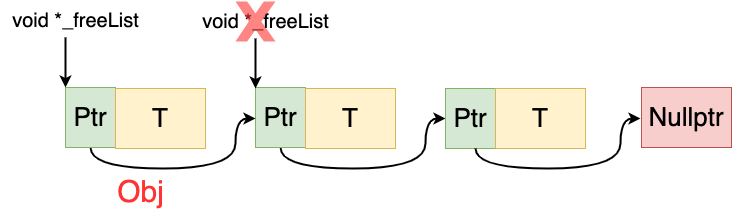

The diagram above was exported from draw.io. Its source (the exported page's mxGraphModel, read from the mxfile embedded in the PNG):
<mxGraphModel dx="1114" dy="1125" grid="1" gridSize="10" guides="1" tooltips="1" connect="1" arrows="1" fold="1" page="0" pageScale="1" pageWidth="827" pageHeight="1169" background="#ffffff" math="0" shadow="0">
  <root>
    <mxCell id="0" />
    <mxCell id="1" parent="0" />
    <mxCell id="Ao7tDfU3DkNkB9udR0UC-19" style="edgeStyle=orthogonalEdgeStyle;rounded=0;orthogonalLoop=1;jettySize=auto;html=1;entryX=0;entryY=0.5;entryDx=0;entryDy=0;strokeWidth=2;curved=1;" parent="1" source="Ao7tDfU3DkNkB9udR0UC-8" target="Ao7tDfU3DkNkB9udR0UC-10" edge="1">
      <mxGeometry relative="1" as="geometry">
        <Array as="points">
          <mxPoint x="305" y="360" />
          <mxPoint x="450" y="360" />
          <mxPoint x="450" y="310" />
        </Array>
      </mxGeometry>
    </mxCell>
    <mxCell id="Ao7tDfU3DkNkB9udR0UC-8" value="&lt;font style=&quot;font-size: 26px;&quot;&gt;Ptr&lt;/font&gt;" style="rounded=0;whiteSpace=wrap;html=1;fillColor=#d5e8d4;strokeColor=#82b366;" parent="1" vertex="1">
      <mxGeometry x="280" y="279" width="50" height="60" as="geometry" />
    </mxCell>
    <mxCell id="Ao7tDfU3DkNkB9udR0UC-9" value="&lt;font style=&quot;font-size: 26px;&quot;&gt;T&lt;/font&gt;" style="rounded=0;whiteSpace=wrap;html=1;fillColor=#fff2cc;strokeColor=#d6b656;" parent="1" vertex="1">
      <mxGeometry x="330" y="280" width="90" height="60" as="geometry" />
    </mxCell>
    <mxCell id="Ao7tDfU3DkNkB9udR0UC-10" value="&lt;font style=&quot;font-size: 26px;&quot;&gt;Ptr&lt;/font&gt;" style="rounded=0;whiteSpace=wrap;html=1;fillColor=#d5e8d4;strokeColor=#82b366;" parent="1" vertex="1">
      <mxGeometry x="470" y="280" width="50" height="60" as="geometry" />
    </mxCell>
    <mxCell id="Ao7tDfU3DkNkB9udR0UC-11" value="&lt;font style=&quot;font-size: 26px;&quot;&gt;T&lt;/font&gt;" style="rounded=0;whiteSpace=wrap;html=1;fillColor=#fff2cc;strokeColor=#d6b656;" parent="1" vertex="1">
      <mxGeometry x="520" y="280" width="90" height="60" as="geometry" />
    </mxCell>
    <mxCell id="Ao7tDfU3DkNkB9udR0UC-28" style="edgeStyle=orthogonalEdgeStyle;rounded=0;orthogonalLoop=1;jettySize=auto;html=1;entryX=0;entryY=0.5;entryDx=0;entryDy=0;strokeWidth=2;curved=1;" parent="1" edge="1">
      <mxGeometry relative="1" as="geometry">
        <mxPoint x="500" y="340" as="sourcePoint" />
        <Array as="points">
          <mxPoint x="500" y="360" />
          <mxPoint x="645" y="360" />
          <mxPoint x="645" y="310" />
        </Array>
        <mxPoint x="665" y="310" as="targetPoint" />
      </mxGeometry>
    </mxCell>
    <mxCell id="Ao7tDfU3DkNkB9udR0UC-35" value="&lt;font style=&quot;font-size: 26px;&quot;&gt;Nullptr&lt;/font&gt;" style="whiteSpace=wrap;html=1;fillColor=#f8cecc;strokeColor=#b85450;" parent="1" vertex="1">
      <mxGeometry x="666" y="279" width="90" height="60" as="geometry" />
    </mxCell>
    <mxCell id="Ao7tDfU3DkNkB9udR0UC-36" style="edgeStyle=orthogonalEdgeStyle;rounded=0;orthogonalLoop=1;jettySize=auto;html=1;strokeWidth=2;endArrow=none;endFill=0;startArrow=classic;startFill=1;" parent="1" edge="1">
      <mxGeometry relative="1" as="geometry">
        <mxPoint x="280" y="230" as="targetPoint" />
        <mxPoint x="280" y="280" as="sourcePoint" />
        <Array as="points">
          <mxPoint x="280" y="270" />
          <mxPoint x="280" y="270" />
        </Array>
      </mxGeometry>
    </mxCell>
    <mxCell id="Ao7tDfU3DkNkB9udR0UC-37" value="&lt;font style=&quot;font-size: 20px;&quot;&gt;void *_freeList&lt;/font&gt;" style="text;html=1;align=center;verticalAlign=middle;resizable=0;points=[];autosize=1;strokeColor=none;fillColor=none;" parent="1" vertex="1">
      <mxGeometry x="215" y="193" width="150" height="40" as="geometry" />
    </mxCell>
    <mxCell id="8gryEOWq9NVY7ItqFoe_-1" style="edgeStyle=orthogonalEdgeStyle;rounded=0;orthogonalLoop=1;jettySize=auto;html=1;entryX=0;entryY=0.5;entryDx=0;entryDy=0;strokeWidth=2;curved=1;" parent="1" source="8gryEOWq9NVY7ItqFoe_-2" edge="1">
      <mxGeometry relative="1" as="geometry">
        <Array as="points">
          <mxPoint x="115" y="360" />
          <mxPoint x="260" y="360" />
          <mxPoint x="260" y="310" />
        </Array>
        <mxPoint x="280" y="310" as="targetPoint" />
      </mxGeometry>
    </mxCell>
    <mxCell id="8gryEOWq9NVY7ItqFoe_-2" value="&lt;font style=&quot;font-size: 26px;&quot;&gt;Ptr&lt;/font&gt;" style="rounded=0;whiteSpace=wrap;html=1;fillColor=#d5e8d4;strokeColor=#82b366;" parent="1" vertex="1">
      <mxGeometry x="90" y="279" width="50" height="60" as="geometry" />
    </mxCell>
    <mxCell id="8gryEOWq9NVY7ItqFoe_-3" value="&lt;font style=&quot;font-size: 26px;&quot;&gt;T&lt;/font&gt;" style="rounded=0;whiteSpace=wrap;html=1;fillColor=#fff2cc;strokeColor=#d6b656;" parent="1" vertex="1">
      <mxGeometry x="140" y="280" width="90" height="60" as="geometry" />
    </mxCell>
    <mxCell id="8gryEOWq9NVY7ItqFoe_-4" value="" style="verticalLabelPosition=bottom;verticalAlign=top;html=1;shape=mxgraph.basic.x;strokeColor=none;fillColor=#FF3333;opacity=60;" parent="1" vertex="1">
      <mxGeometry x="260" y="193" width="40" height="40" as="geometry" />
    </mxCell>
    <mxCell id="8gryEOWq9NVY7ItqFoe_-5" style="edgeStyle=orthogonalEdgeStyle;rounded=0;orthogonalLoop=1;jettySize=auto;html=1;strokeWidth=2;endArrow=none;endFill=0;startArrow=classic;startFill=1;" parent="1" edge="1">
      <mxGeometry relative="1" as="geometry">
        <mxPoint x="90" y="229" as="targetPoint" />
        <mxPoint x="90" y="279" as="sourcePoint" />
        <Array as="points">
          <mxPoint x="90" y="250" />
          <mxPoint x="90" y="250" />
        </Array>
      </mxGeometry>
    </mxCell>
    <mxCell id="8gryEOWq9NVY7ItqFoe_-6" value="&lt;font style=&quot;font-size: 20px;&quot;&gt;void *_freeList&lt;/font&gt;" style="text;html=1;align=center;verticalAlign=middle;resizable=0;points=[];autosize=1;strokeColor=none;fillColor=none;" parent="1" vertex="1">
      <mxGeometry x="25" y="192" width="150" height="40" as="geometry" />
    </mxCell>
    <mxCell id="8gryEOWq9NVY7ItqFoe_-7" value="&lt;font color=&quot;#ff3333&quot; style=&quot;font-size: 30px;&quot;&gt;Obj&lt;/font&gt;" style="text;html=1;align=center;verticalAlign=middle;resizable=0;points=[];autosize=1;strokeColor=none;fillColor=none;" parent="1" vertex="1">
      <mxGeometry x="130" y="358" width="70" height="50" as="geometry" />
    </mxCell>
  </root>
</mxGraphModel>